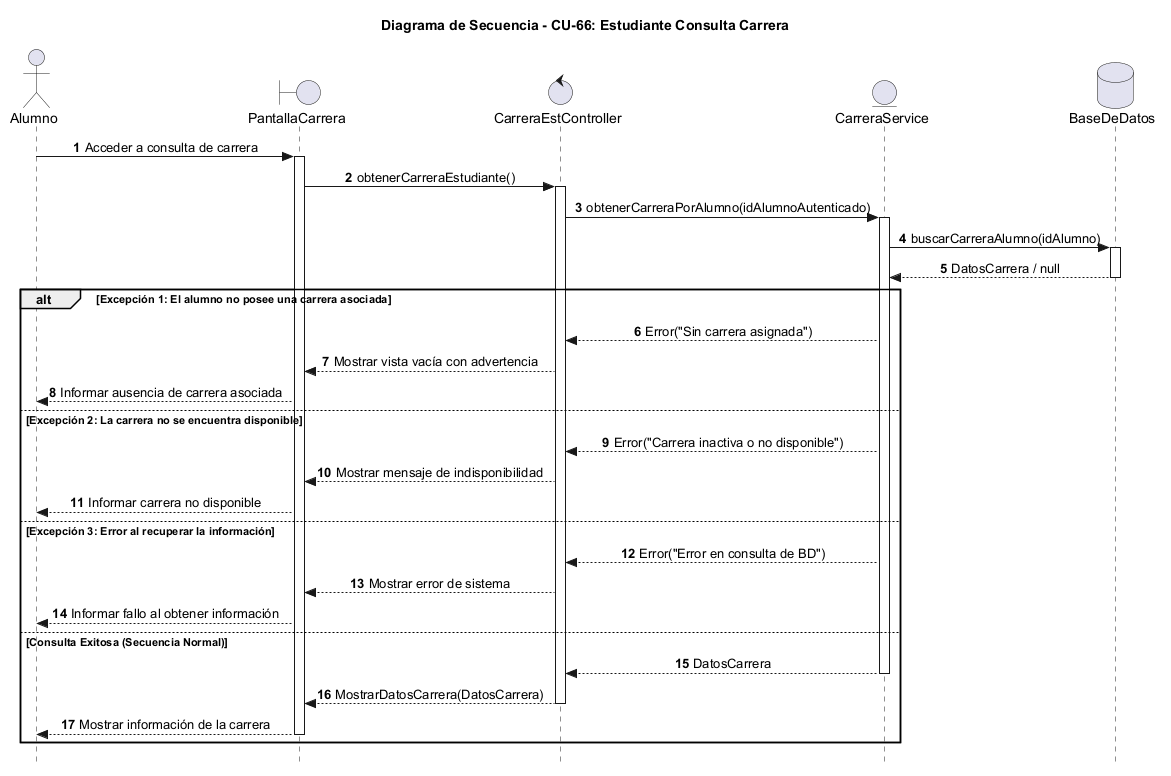

The diagram above was rendered by PlantUML. Its source (embedded in the PNG):
@startuml
autonumber
skinparam Style strictuml
skinparam SequenceMessageAlignment center

actor "Alumno" as Alumno
boundary "PantallaCarrera" as Vista
control "CarreraEstController" as Ctrl
entity "CarreraService" as Service
database "BaseDeDatos" as BD

title Diagrama de Secuencia - CU-66: Estudiante Consulta Carrera

Alumno -> Vista : Acceder a consulta de carrera
activate Vista
Vista -> Ctrl : obtenerCarreraEstudiante()
activate Ctrl

Ctrl -> Service : obtenerCarreraPorAlumno(idAlumnoAutenticado)
activate Service
Service -> BD : buscarCarreraAlumno(idAlumno)
activate BD
BD --> Service : DatosCarrera / null
deactivate BD

alt Excepción 1: El alumno no posee una carrera asociada
    Service --> Ctrl : Error("Sin carrera asignada")
    Ctrl --> Vista : Mostrar vista vacía con advertencia
    Vista --> Alumno : Informar ausencia de carrera asociada
else Excepción 2: La carrera no se encuentra disponible
    Service --> Ctrl : Error("Carrera inactiva o no disponible")
    Ctrl --> Vista : Mostrar mensaje de indisponibilidad
    Vista --> Alumno : Informar carrera no disponible
else Excepción 3: Error al recuperar la información
    Service --> Ctrl : Error("Error en consulta de BD")
    Ctrl --> Vista : Mostrar error de sistema
    Vista --> Alumno : Informar fallo al obtener información
else Consulta Exitosa (Secuencia Normal)
    Service --> Ctrl : DatosCarrera
    deactivate Service
    Ctrl --> Vista : MostrarDatosCarrera(DatosCarrera)
    deactivate Ctrl
    Vista --> Alumno : Mostrar información de la carrera
    deactivate Vista
end

@enduml